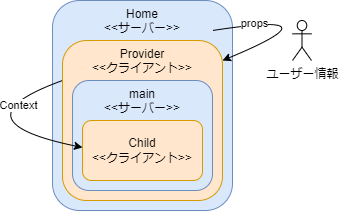

The diagram above was exported from draw.io. Its source (the exported page's mxGraphModel, read from the mxfile embedded in the PNG):
<mxGraphModel dx="1434" dy="844" grid="1" gridSize="10" guides="1" tooltips="1" connect="1" arrows="1" fold="1" page="1" pageScale="1" pageWidth="827" pageHeight="1169" math="0" shadow="0">
  <root>
    <mxCell id="0" />
    <mxCell id="1" parent="0" />
    <mxCell id="3jbuvpBkN_TNzU0aJxF2-5" value="Home&lt;br&gt;&amp;lt;&amp;lt;サーバー&amp;gt;&amp;gt;" style="rounded=1;whiteSpace=wrap;html=1;verticalAlign=top;fillColor=#dae8fc;strokeColor=#6c8ebf;" vertex="1" parent="1">
      <mxGeometry x="320" y="280" width="180" height="210" as="geometry" />
    </mxCell>
    <mxCell id="3jbuvpBkN_TNzU0aJxF2-4" value="Provider&lt;br&gt;&amp;lt;&amp;lt;クライアント&amp;gt;&amp;gt;" style="rounded=1;whiteSpace=wrap;html=1;verticalAlign=top;fillColor=#ffe6cc;strokeColor=#d79b00;" vertex="1" parent="1">
      <mxGeometry x="330" y="320" width="160" height="160" as="geometry" />
    </mxCell>
    <mxCell id="3jbuvpBkN_TNzU0aJxF2-3" value="main&lt;br&gt;&amp;lt;&amp;lt;サーバー&amp;gt;&amp;gt;" style="rounded=1;whiteSpace=wrap;html=1;verticalAlign=top;fillColor=#dae8fc;strokeColor=#6c8ebf;" vertex="1" parent="1">
      <mxGeometry x="340" y="360" width="140" height="110" as="geometry" />
    </mxCell>
    <mxCell id="3jbuvpBkN_TNzU0aJxF2-2" value="Child&lt;br&gt;&amp;lt;&amp;lt;クライアント&amp;gt;&amp;gt;" style="rounded=1;whiteSpace=wrap;html=1;fillColor=#ffe6cc;strokeColor=#d79b00;" vertex="1" parent="1">
      <mxGeometry x="350" y="400" width="120" height="60" as="geometry" />
    </mxCell>
    <mxCell id="3jbuvpBkN_TNzU0aJxF2-6" value="ユーザー情報" style="shape=umlActor;verticalLabelPosition=bottom;verticalAlign=top;html=1;outlineConnect=0;" vertex="1" parent="1">
      <mxGeometry x="560" y="300" width="19" height="40" as="geometry" />
    </mxCell>
    <mxCell id="3jbuvpBkN_TNzU0aJxF2-11" value="" style="curved=1;endArrow=classic;html=1;rounded=0;exitX=0.889;exitY=0.143;exitDx=0;exitDy=0;exitPerimeter=0;" edge="1" parent="1" source="3jbuvpBkN_TNzU0aJxF2-5">
      <mxGeometry width="50" height="50" relative="1" as="geometry">
        <mxPoint x="390" y="450" as="sourcePoint" />
        <mxPoint x="490" y="340" as="targetPoint" />
        <Array as="points">
          <mxPoint x="610" y="290" />
          <mxPoint x="490" y="340" />
        </Array>
      </mxGeometry>
    </mxCell>
    <mxCell id="3jbuvpBkN_TNzU0aJxF2-12" value="props" style="edgeLabel;html=1;align=center;verticalAlign=middle;resizable=0;points=[];" vertex="1" connectable="0" parent="3jbuvpBkN_TNzU0aJxF2-11">
      <mxGeometry x="-0.6821" y="1" relative="1" as="geometry">
        <mxPoint as="offset" />
      </mxGeometry>
    </mxCell>
    <mxCell id="3jbuvpBkN_TNzU0aJxF2-15" value="" style="curved=1;endArrow=classic;html=1;rounded=0;exitX=0;exitY=0.25;exitDx=0;exitDy=0;" edge="1" parent="1" source="3jbuvpBkN_TNzU0aJxF2-4">
      <mxGeometry width="50" height="50" relative="1" as="geometry">
        <mxPoint x="300" y="477" as="sourcePoint" />
        <mxPoint x="350" y="427" as="targetPoint" />
        <Array as="points">
          <mxPoint x="220" y="400" />
        </Array>
      </mxGeometry>
    </mxCell>
    <mxCell id="3jbuvpBkN_TNzU0aJxF2-16" value="Context" style="edgeLabel;html=1;align=center;verticalAlign=middle;resizable=0;points=[];" vertex="1" connectable="0" parent="3jbuvpBkN_TNzU0aJxF2-15">
      <mxGeometry x="-0.6006" y="8" relative="1" as="geometry">
        <mxPoint as="offset" />
      </mxGeometry>
    </mxCell>
  </root>
</mxGraphModel>